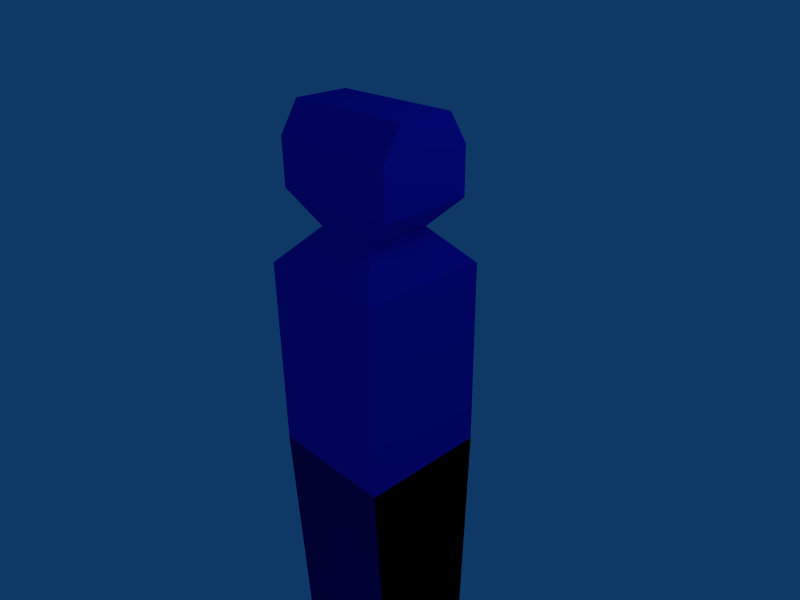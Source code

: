 # Source: simple_enemy_1.blend  (saved by Blender 2.49.2; exported with 4.5.12 LTS)
import bpy
from mathutils import Matrix  # noqa: F401  (used for matrix-valued properties, if any)

bpy.ops.wm.read_factory_settings(use_empty=True)
scene = bpy.context.scene
scene.name = 'Scene'

# ---- collections
col_collection_1 = bpy.data.collections.new('Collection 1'); scene.collection.children.link(col_collection_1)

# ---- materials (node trees are filled in below, after node groups)
mat_material = bpy.data.materials.new('Material')
mat_material.alpha_threshold = 0.0
mat_material.diffuse_color = (0.07515, 0.07515, 0.8567, 1.0)
mat_material.roughness = 0.5
mat_material.line_color = (0.0, 0.0, 0.0, 1.0)

# ---- material node trees

# ---- world
world_world = bpy.data.worlds.new('World'); scene.world = world_world
world_world.color = (0.05656, 0.2208, 0.4)
world_world.use_sun_shadow = False
world_world.sun_shadow_jitter_overblur = 0.0
world_world.cycles.sampling_method = 'MANUAL'
world_world.cycles.sample_map_resolution = 256

# ---- cameras
cam_camera = bpy.data.cameras.new('Camera')
cam_camera.passepartout_alpha = 0.2
cam_camera.clip_end = 100.0
cam_camera.lens = 35.0
cam_camera.ortho_scale = 7.314
cam_camera.show_passepartout = False
cam_camera.show_safe_areas = True
cam_camera.dof.focus_distance = 0.0
cam_camera.dof.aperture_fstop = 128.0

# ---- lights
light_spot = bpy.data.lights.new('Spot', 'POINT')
light_spot.transmission_factor = 0.0
light_spot.cutoff_distance = 30.0
light_spot.energy = 100.0
light_spot.shadow_buffer_clip_start = 1.001
light_spot.shadow_soft_size = 1.0
light_spot.shadow_maximum_resolution = 0.006
light_spot.use_absolute_resolution = True
light_spot.cycles.use_multiple_importance_sampling = False

# ---- meshes
me_simple_enemy_1 = bpy.data.meshes.new('simple_enemy_1')
me_simple_enemy_1.from_pydata([(1.0, 1.0, -1.973), (1.0, -1.0, -1.973), (-1.0, -1.0, -1.973), (-1.0, 1.0, -1.973), (1.0, 1.0, 1.0), (1.0, -1.0, 1.0), (-1.0, -1.0, 1.0), (-1.0, 1.0, 1.0), (-0.4966, -0.4966, 1.54), (-0.4966, 0.4966, 1.54), (0.4966, -0.4966, 1.54), (0.4966, 0.4966, 1.54), (1.0, -0.7049, 2.02), (1.0, 0.7049, 2.02), (-1.0, 0.7049, 2.02), (-1.0, -0.7049, 2.02), (-1.0, 0.7049, 2.734), (-1.0, -0.7049, 2.734), (1.0, -0.7049, 2.734), (1.0, 0.7049, 2.734), (1.0, 0.4187, 3.188), (1.0, -0.4187, 3.188), (-1.0, 0.4187, 3.188), (-1.0, -0.4187, 3.188), (-1.0, -1.0, -1.973), (-1.0, 1.0, -1.973), (-1.0, 2.682e-07, -1.973), (-5.96e-08, -1.0, -1.973), (1.788e-07, 1.0, -1.973), (5.96e-08, 1.192e-07, -1.973), (1.788e-07, 1.0, -1.973), (5.96e-08, 1.192e-07, -1.973), (-5.96e-08, -1.0, -1.973), (1.0, -2.98e-08, -1.973), (1.0, -1.0, -1.973), (1.0, 1.0, -1.973), (-5.96e-08, -0.8284, -5.965), (1.0, -0.8284, -5.965), (1.788e-07, 0.8284, -5.965), (1.0, 0.8284, -5.965), (1.0, -8.802e-09, -5.965), (5.96e-08, 1.146e-07, -5.965), (1.788e-07, 0.8284, -5.965), (5.96e-08, 1.146e-07, -5.965), (-5.96e-08, -0.8284, -5.965), (-1.0, 0.8284, -5.965), (-1.0, -0.8284, -5.965), (-1.0, 2.381e-07, -5.965), (-1.0, -0.8284, -5.965), (-1.0, 0.8284, -5.965), (1.0, -0.8284, -5.965), (1.0, 0.8284, -5.965), (1.0, -0.8284, -5.965), (1.0, 0.8284, -5.965), (1.0, -8.802e-09, -5.965), (1.0, -2.98e-08, -1.973), (1.788e-07, 1.0, -1.973), (1.0, 1.0, -0.4866), (-5.96e-08, -1.0, -1.973), (1.0, -1.0, -0.4866), (-1.0, 2.682e-07, -1.973), (-1.0, -1.0, -0.4866), (-1.0, 1.0, -0.4866), (1.0, -5.662e-07, 1.0), (2.682e-07, 1.0, 1.0), (-5.066e-07, -1.0, 1.0), (-1.0, 1.788e-07, 1.0), (1.0, -2.98e-07, -0.4866), (-2.831e-07, -1.0, -0.4866), (-1.0, 2.235e-07, -0.4866), (2.235e-07, 1.0, -0.4866)], [], [(10, 11, 13, 12), (11, 9, 14, 13), (8, 10, 12, 15), (9, 8, 15, 14), (14, 15, 17, 16), (15, 12, 18, 17), (13, 14, 16, 19), (12, 13, 19, 18), (18, 19, 20, 21), (19, 16, 22, 20), (17, 18, 21, 23), (16, 17, 23, 22), (20, 22, 23, 21), (32, 34, 37, 36), (35, 30, 38, 39), (33, 35, 39, 40), (34, 33, 40, 37), (31, 32, 36, 41), (30, 31, 41, 38), (29, 28, 42, 43), (27, 29, 43, 44), (28, 25, 45, 42), (24, 27, 44, 46), (26, 24, 46, 47), (25, 26, 47, 45), (52, 44, 36, 37), (42, 53, 39, 38), (53, 54, 40, 39), (54, 52, 37, 40), (44, 43, 41, 36), (43, 42, 38, 41), (54, 53, 51), (52, 54, 50), (54, 51, 50), (42, 45, 49), (53, 42, 51), (42, 49, 51), (44, 52, 50), (46, 44, 48), (44, 50, 48), (47, 46, 48), (45, 47, 49), (47, 48, 49), (57, 4, 63, 67), (0, 57, 67, 55), (67, 63, 5, 59), (55, 67, 59, 1), (59, 5, 65, 68), (1, 59, 68, 58), (68, 65, 6, 61), (58, 68, 61, 2), (61, 6, 66, 69), (2, 61, 69, 60), (69, 66, 7, 62), (60, 69, 62, 3), (57, 0, 56, 70), (4, 57, 70, 64), (70, 56, 3, 62), (64, 70, 62, 7), (66, 8, 9), (7, 66, 9), (66, 6, 8), (65, 10, 8), (6, 65, 8), (65, 5, 10), (64, 9, 11), (4, 64, 11), (64, 7, 9), (63, 11, 10), (5, 63, 10), (63, 4, 11), (60, 49, 48), (2, 60, 48), (60, 3, 49), (58, 48, 50), (1, 58, 50), (58, 2, 48), (56, 51, 49), (3, 56, 49), (56, 0, 51), (55, 50, 51), (0, 55, 51), (55, 1, 50)])
_uv = me_simple_enemy_1.uv_layers.new(name='UVTex')
_uv.uv.foreach_set('vector', [0.0, 0.0, 1.0, 0.0, 1.0, 1.0, 0.0, 1.0, 0.0, 0.0, 1.0, 0.0, 1.0, 1.0, 0.0, 1.0, 0.0, 0.0, 1.0, 0.0, 1.0, 1.0, 0.0, 1.0, 0.0, 0.0, 1.0, 0.0, 1.0, 1.0, 0.0, 1.0, 0.0, 0.0, 1.0, 0.0, 1.0, 1.0, 0.0, 1.0, 0.0, 0.0, 1.0, 0.0, 1.0, 1.0, 0.0, 1.0, 0.0, 0.0, 1.0, 0.0, 1.0, 1.0, 0.0, 1.0, 0.0, 0.0, 1.0, 0.0, 1.0, 1.0, 0.0, 1.0, 0.0, 0.0, 1.0, 0.0, 1.0, 1.0, 0.0, 1.0, 0.0, 0.0, 1.0, 0.0, 1.0, 1.0, 0.0, 1.0, 0.0, 0.0, 1.0, 0.0, 1.0, 1.0, 0.0, 1.0, 0.0, 0.0, 1.0, 0.0, 1.0, 1.0, 0.0, 1.0, 0.0, 0.0, 1.0, 0.0, 1.0, 1.0, 0.0, 1.0, 0.0, 0.0, 1.0, 0.0, 1.0, 1.0, 0.0, 1.0, 0.0, 0.0, 1.0, 0.0, 1.0, 1.0, 0.0, 1.0, 0.0, 0.0, 1.0, 0.0, 1.0, 1.0, 0.0, 1.0, 0.0, 0.0, 1.0, 0.0, 1.0, 1.0, 0.0, 1.0, 0.0, 0.0, 1.0, 0.0, 1.0, 1.0, 0.0, 1.0, 0.0, 0.0, 1.0, 0.0, 1.0, 1.0, 0.0, 1.0, 0.0, 0.0, 1.0, 0.0, 1.0, 1.0, 0.0, 1.0, 0.0, 0.0, 1.0, 0.0, 1.0, 1.0, 0.0, 1.0, 0.0, 0.0, 1.0, 0.0, 1.0, 1.0, 0.0, 1.0, 0.0, 0.0, 1.0, 0.0, 1.0, 1.0, 0.0, 1.0, 0.0, 0.0, 1.0, 0.0, 1.0, 1.0, 0.0, 1.0, 0.0, 0.0, 1.0, 0.0, 1.0, 1.0, 0.0, 1.0, 0.0, 0.0, 1.0, 0.0, 1.0, 1.0, 0.0, 1.0, 0.0, 0.0, 1.0, 0.0, 1.0, 1.0, 0.0, 1.0, 0.0, 0.0, 1.0, 0.0, 1.0, 1.0, 0.0, 1.0, 0.0, 0.0, 1.0, 0.0, 1.0, 1.0, 0.0, 1.0, 0.0, 0.0, 1.0, 0.0, 1.0, 1.0, 0.0, 1.0, 0.0, 0.0, 1.0, 0.0, 1.0, 1.0, 0.0, 1.0, 0.0, 0.0, 1.0, 0.0, 1.0, 1.0, 0.0, 0.0, 1.0, 0.0, 1.0, 1.0, 0.0, 0.0, 1.0, 0.0, 1.0, 1.0, 0.0, 0.0, 1.0, 0.0, 1.0, 1.0, 0.0, 0.0, 1.0, 0.0, 1.0, 1.0, 0.0, 0.0, 1.0, 0.0, 1.0, 1.0, 0.0, 0.0, 1.0, 0.0, 1.0, 1.0, 0.0, 0.0, 1.0, 0.0, 1.0, 1.0, 0.0, 0.0, 1.0, 0.0, 1.0, 1.0, 0.0, 0.0, 1.0, 0.0, 1.0, 1.0, 0.0, 0.0, 1.0, 0.0, 1.0, 1.0, 0.0, 0.0, 1.0, 0.0, 1.0, 1.0, 0.0, 0.0, 1.0, 0.0, 1.0, 1.0, 0.0, 1.0, 0.0, 0.0, 1.0, 0.0, 1.0, 1.0, 0.0, 1.0, 0.0, 0.0, 1.0, 0.0, 1.0, 1.0, 0.0, 1.0, 0.0, 0.0, 1.0, 0.0, 1.0, 1.0, 0.0, 1.0, 0.0, 0.0, 1.0, 0.0, 1.0, 1.0, 0.0, 1.0, 0.0, 0.0, 1.0, 0.0, 1.0, 1.0, 0.0, 1.0, 0.0, 0.0, 1.0, 0.0, 1.0, 1.0, 0.0, 1.0, 0.0, 0.0, 1.0, 0.0, 1.0, 1.0, 0.0, 1.0, 0.0, 0.0, 1.0, 0.0, 1.0, 1.0, 0.0, 1.0, 0.0, 0.0, 1.0, 0.0, 1.0, 1.0, 0.0, 1.0, 0.0, 0.0, 1.0, 0.0, 1.0, 1.0, 0.0, 1.0, 0.0, 0.0, 1.0, 0.0, 1.0, 1.0, 0.0, 1.0, 0.0, 0.0, 1.0, 0.0, 1.0, 1.0, 0.0, 1.0, 0.0, 0.0, 1.0, 0.0, 1.0, 1.0, 0.0, 1.0, 0.0, 0.0, 1.0, 0.0, 1.0, 1.0, 0.0, 1.0, 0.0, 0.0, 1.0, 0.0, 1.0, 1.0, 0.0, 1.0, 0.0, 0.0, 1.0, 0.0, 1.0, 1.0, 0.0, 0.0, 1.0, 0.0, 1.0, 1.0, 0.0, 0.0, 1.0, 0.0, 1.0, 1.0, 0.0, 0.0, 1.0, 0.0, 1.0, 1.0, 0.0, 0.0, 1.0, 0.0, 1.0, 1.0, 0.0, 0.0, 1.0, 0.0, 1.0, 1.0, 0.0, 0.0, 1.0, 0.0, 1.0, 1.0, 0.0, 0.0, 1.0, 0.0, 1.0, 1.0, 0.0, 0.0, 1.0, 0.0, 1.0, 1.0, 0.0, 0.0, 1.0, 0.0, 1.0, 1.0, 0.0, 0.0, 1.0, 0.0, 1.0, 1.0, 0.0, 0.0, 1.0, 0.0, 1.0, 1.0, 0.0, 0.0, 1.0, 0.0, 1.0, 1.0, 0.0, 0.0, 1.0, 0.0, 1.0, 1.0, 0.0, 0.0, 1.0, 0.0, 1.0, 1.0, 0.0, 0.0, 1.0, 0.0, 1.0, 1.0, 0.0, 0.0, 1.0, 0.0, 1.0, 1.0, 0.0, 0.0, 1.0, 0.0, 1.0, 1.0, 0.0, 0.0, 1.0, 0.0, 1.0, 1.0, 0.0, 0.0, 1.0, 0.0, 1.0, 1.0, 0.0, 0.0, 1.0, 0.0, 1.0, 1.0, 0.0, 0.0, 1.0, 0.0, 1.0, 1.0, 0.0, 0.0, 1.0, 0.0, 1.0, 1.0, 0.0, 0.0, 1.0, 0.0, 1.0, 1.0])
me_simple_enemy_1.materials.append(mat_material)
me_simple_enemy_1.use_remesh_preserve_volume = False
me_simple_enemy_1.use_remesh_preserve_attributes = False
me_simple_enemy_1.use_mirror_vertex_groups = False
me_simple_enemy_1.update()

# ---- objects
ob_simple_enemy_1 = bpy.data.objects.new('simple_enemy_1', me_simple_enemy_1)
ob_lamp = bpy.data.objects.new('Lamp', light_spot)
ob_camera = bpy.data.objects.new('Camera', cam_camera)

# ---- transforms, parenting, visibility, modifiers, constraints
ob_simple_enemy_1.location = (0.0, 0.0, 0.0)
ob_simple_enemy_1.lock_rotations_4d = False
ob_simple_enemy_1.empty_display_type = 'ARROWS'
ob_simple_enemy_1.color = (0.0, 0.0, 0.0, 1.0)
ob_simple_enemy_1.lineart.crease_threshold = 0.0
ob_lamp.location = (4.076, 1.005, 5.904)
ob_lamp.rotation_euler = (0.6503, 0.05522, 1.866)
ob_lamp.lock_rotations_4d = False
ob_lamp.empty_display_type = 'ARROWS'
ob_lamp.color = (0.0, 0.0, 0.0, 0.0)
ob_lamp.lineart.crease_threshold = 0.0
ob_camera.location = (7.481, -6.508, 5.344)
ob_camera.rotation_euler = (1.109, 0.01082, 0.8149)
ob_camera.lock_rotations_4d = False
ob_camera.empty_display_type = 'ARROWS'
ob_camera.color = (0.0, 0.0, 0.0, 0.0)
ob_camera.display_type = 'WIRE'
ob_camera.lineart.crease_threshold = 0.0

# ---- collection membership
col_collection_1.objects.link(ob_simple_enemy_1)
col_collection_1.objects.link(ob_lamp)
col_collection_1.objects.link(ob_camera)

# ---- scene / render settings (as saved in the file)
scene.camera = ob_camera
scene.frame_start = 1; scene.frame_end = 250; scene.frame_set(1)
scene.render.engine = 'BLENDER_EEVEE_NEXT'
scene.render.image_settings.file_format = 'JPEG'
scene.render.image_settings.color_mode = 'RGB'
scene.render.image_settings.compression = 90
scene.render.resolution_x = 800
scene.render.resolution_y = 600
scene.render.pixel_aspect_x = 100.0
scene.render.pixel_aspect_y = 100.0
scene.render.fps = 25
scene.render.dither_intensity = 0.0
scene.render.use_compositing = False
scene.render.use_sequencer = False
scene.render.bake_margin = 2
scene.render.bake_bias = 0.0
scene.render.use_stamp_time = False
scene.render.use_stamp_date = False
scene.render.use_stamp_frame = False
scene.render.use_stamp_camera = False
scene.render.use_stamp_scene = False
scene.render.use_stamp_filename = False
scene.render.use_stamp_render_time = False
scene.render.stamp_font_size = 0
scene.cycles.use_denoising = False
scene.cycles.samples = 10
scene.cycles.sampling_pattern = 'TABULATED_SOBOL'
scene.cycles.light_sampling_threshold = 0.0
scene.cycles.use_adaptive_sampling = False
scene.cycles.use_light_tree = False
scene.cycles.blur_glossy = 0.0
scene.cycles.volume_bounces = 1
scene.cycles.pixel_filter_type = 'GAUSSIAN'
scene.cycles.sample_clamp_indirect = 0.0
scene.view_settings.view_transform = 'Raw'
bpy.context.view_layer.update()
